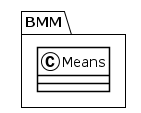

The diagram above was rendered by PlantUML. Its source (embedded in the PNG):
@startuml
!theme plain
package BMM {
class Means {
}
}
@enduml